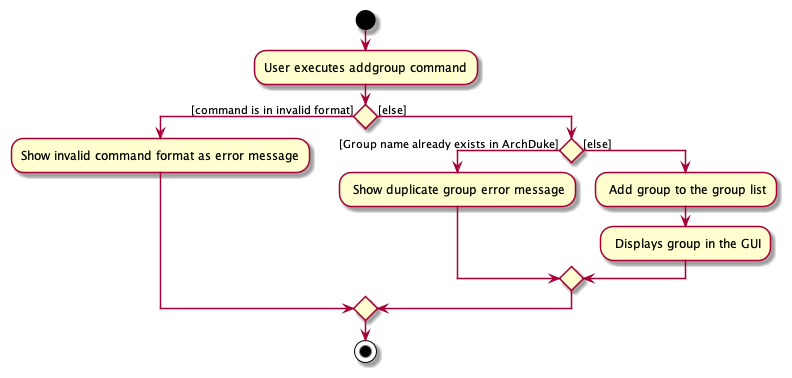

The diagram above was rendered by PlantUML. Its source (embedded in the PNG):
@startuml
start
:User executes addgroup command;

'Since the beta syntax does not support placing the condition outside the
'diamond we place it as the true branch instead.

if () then ([command is in invalid format])
    :Show invalid command format as error message;

else ([else])
    if () then ([Group name already exists in ArchDuke])
    : Show duplicate group error message;
    else([else])
    : Add group to the group list;
    : Displays group in the GUI;
    endif
    
endif
stop
@enduml